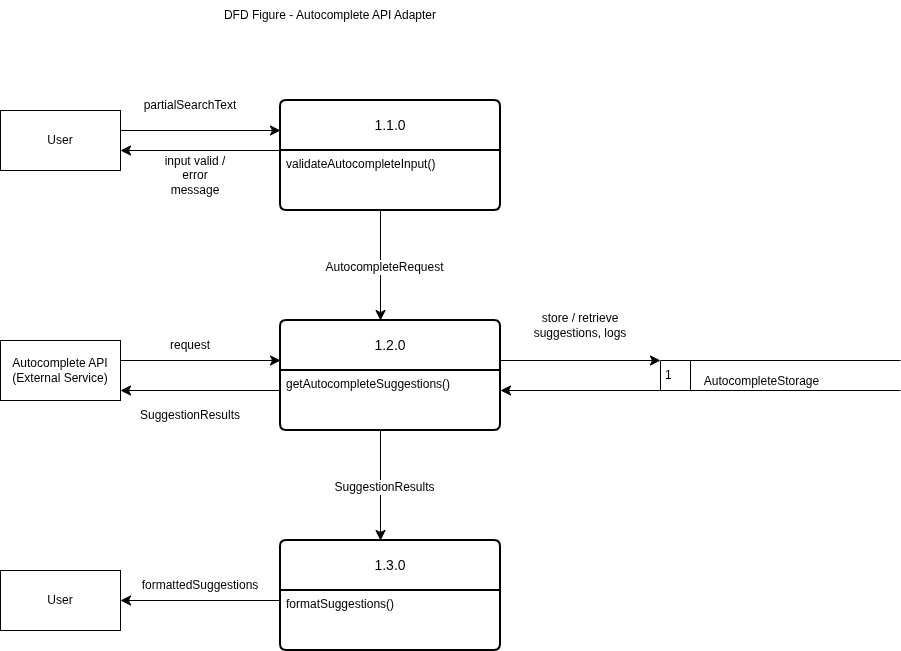

The diagram above was exported from draw.io. Its source (the exported page's mxGraphModel, read from the mxfile embedded in the PNG):
<mxGraphModel dx="1410" dy="856" grid="1" gridSize="10" guides="1" tooltips="1" connect="1" arrows="1" fold="1" page="1" pageScale="1" pageWidth="827" pageHeight="1169" math="0" shadow="0">
  <root>
    <mxCell id="0" />
    <mxCell id="1" parent="0" />
    <mxCell id="UGzJbn7KeKjEEE_QkjwW-1" parent="1" style="text;html=1;whiteSpace=wrap;strokeColor=none;fillColor=none;align=center;verticalAlign=middle;rounded=0;" value="DFD Figure - Autocomplete API Adapter" vertex="1">
      <mxGeometry height="30" width="240" x="270" y="140" as="geometry" />
    </mxCell>
    <mxCell id="UGzJbn7KeKjEEE_QkjwW-2" parent="1" style="whiteSpace=wrap;html=1;" value="User" vertex="1">
      <mxGeometry height="60" width="120" x="60" y="250" as="geometry" />
    </mxCell>
    <mxCell id="UGzJbn7KeKjEEE_QkjwW-3" edge="1" parent="1" style="endArrow=classic;html=1;rounded=0;fontSize=12;startSize=8;endSize=8;curved=1;" value="">
      <mxGeometry height="50" relative="1" width="50" as="geometry">
        <mxPoint x="180" y="270" as="sourcePoint" />
        <mxPoint x="340" y="270" as="targetPoint" />
      </mxGeometry>
    </mxCell>
    <mxCell id="UGzJbn7KeKjEEE_QkjwW-4" edge="1" parent="1" style="endArrow=classic;html=1;rounded=0;fontSize=12;startSize=8;endSize=8;curved=1;" value="">
      <mxGeometry height="50" relative="1" width="50" as="geometry">
        <mxPoint x="340" y="290" as="sourcePoint" />
        <mxPoint x="180" y="290" as="targetPoint" />
      </mxGeometry>
    </mxCell>
    <mxCell id="UGzJbn7KeKjEEE_QkjwW-5" parent="1" style="swimlane;childLayout=stackLayout;horizontal=1;startSize=50;horizontalStack=0;rounded=1;fontSize=14;fontStyle=0;strokeWidth=2;resizeParent=0;resizeLast=1;shadow=0;dashed=0;align=center;arcSize=4;whiteSpace=wrap;html=1;" value="1.1.0" vertex="1">
      <mxGeometry height="110" width="220" x="340" y="240" as="geometry" />
    </mxCell>
    <mxCell id="UGzJbn7KeKjEEE_QkjwW-6" parent="UGzJbn7KeKjEEE_QkjwW-5" style="align=left;strokeColor=none;fillColor=none;spacingLeft=4;spacingRight=4;fontSize=12;verticalAlign=top;resizable=0;rotatable=0;part=1;html=1;whiteSpace=wrap;" value="validateAutocompleteInput()" vertex="1">
      <mxGeometry height="60" width="220" y="50" as="geometry" />
    </mxCell>
    <mxCell id="UGzJbn7KeKjEEE_QkjwW-8" parent="1" style="text;html=1;whiteSpace=wrap;strokeColor=none;fillColor=none;align=center;verticalAlign=middle;rounded=0;" value="partialSearchText" vertex="1">
      <mxGeometry height="30" width="60" x="220" y="230" as="geometry" />
    </mxCell>
    <mxCell id="UGzJbn7KeKjEEE_QkjwW-9" parent="1" style="text;html=1;whiteSpace=wrap;strokeColor=none;fillColor=none;align=center;verticalAlign=middle;rounded=0;" value="input valid /&lt;div&gt;error message&lt;/div&gt;" vertex="1">
      <mxGeometry height="30" width="70" x="220" y="300" as="geometry" />
    </mxCell>
    <mxCell id="UGzJbn7KeKjEEE_QkjwW-10" edge="1" parent="1" style="endArrow=classic;html=1;rounded=0;fontSize=12;startSize=8;endSize=8;curved=1;" value="">
      <mxGeometry height="50" relative="1" width="50" as="geometry">
        <mxPoint x="440" y="350" as="sourcePoint" />
        <mxPoint x="440" y="460" as="targetPoint" />
      </mxGeometry>
    </mxCell>
    <mxCell id="UGzJbn7KeKjEEE_QkjwW-11" connectable="0" parent="UGzJbn7KeKjEEE_QkjwW-10" style="edgeLabel;html=1;align=center;verticalAlign=middle;resizable=0;points=[];fontSize=12;" value="AutocompleteRequest" vertex="1">
      <mxGeometry relative="1" x="0.0182" y="3" as="geometry">
        <mxPoint as="offset" />
      </mxGeometry>
    </mxCell>
    <mxCell id="UGzJbn7KeKjEEE_QkjwW-12" parent="1" style="swimlane;childLayout=stackLayout;horizontal=1;startSize=50;horizontalStack=0;rounded=1;fontSize=14;fontStyle=0;strokeWidth=2;resizeParent=0;resizeLast=1;shadow=0;dashed=0;align=center;arcSize=4;whiteSpace=wrap;html=1;" value="1.2.0" vertex="1">
      <mxGeometry height="110" width="220" x="340" y="460" as="geometry" />
    </mxCell>
    <mxCell id="UGzJbn7KeKjEEE_QkjwW-13" parent="UGzJbn7KeKjEEE_QkjwW-12" style="align=left;strokeColor=none;fillColor=none;spacingLeft=4;spacingRight=4;fontSize=12;verticalAlign=top;resizable=0;rotatable=0;part=1;html=1;whiteSpace=wrap;" value="getAutocompleteSuggestions()" vertex="1">
      <mxGeometry height="60" width="220" y="50" as="geometry" />
    </mxCell>
    <mxCell id="UGzJbn7KeKjEEE_QkjwW-14" edge="1" parent="1" style="endArrow=classic;html=1;rounded=0;fontSize=12;startSize=8;endSize=8;curved=1;" value="">
      <mxGeometry height="50" relative="1" width="50" as="geometry">
        <mxPoint x="440" y="570" as="sourcePoint" />
        <mxPoint x="440" y="680" as="targetPoint" />
      </mxGeometry>
    </mxCell>
    <mxCell id="UGzJbn7KeKjEEE_QkjwW-15" connectable="0" parent="UGzJbn7KeKjEEE_QkjwW-14" style="edgeLabel;html=1;align=center;verticalAlign=middle;resizable=0;points=[];fontSize=12;" value="SuggestionResults" vertex="1">
      <mxGeometry relative="1" x="0.0182" y="3" as="geometry">
        <mxPoint as="offset" />
      </mxGeometry>
    </mxCell>
    <mxCell id="UGzJbn7KeKjEEE_QkjwW-16" edge="1" parent="1" style="endArrow=classic;html=1;rounded=0;fontSize=12;startSize=8;endSize=8;curved=1;" value="">
      <mxGeometry height="50" relative="1" width="50" as="geometry">
        <mxPoint x="340" y="530" as="sourcePoint" />
        <mxPoint x="180" y="530" as="targetPoint" />
      </mxGeometry>
    </mxCell>
    <mxCell id="UGzJbn7KeKjEEE_QkjwW-17" edge="1" parent="1" style="endArrow=classic;html=1;rounded=0;fontSize=12;startSize=8;endSize=8;curved=1;" value="">
      <mxGeometry height="50" relative="1" width="50" as="geometry">
        <mxPoint x="180" y="500" as="sourcePoint" />
        <mxPoint x="340" y="500" as="targetPoint" />
      </mxGeometry>
    </mxCell>
    <mxCell id="UGzJbn7KeKjEEE_QkjwW-18" parent="1" style="whiteSpace=wrap;html=1;" value="Autocomplete API&lt;div&gt;(External Service)&lt;/div&gt;" vertex="1">
      <mxGeometry height="60" width="120" x="60" y="480" as="geometry" />
    </mxCell>
    <mxCell id="UGzJbn7KeKjEEE_QkjwW-21" parent="1" style="text;html=1;whiteSpace=wrap;strokeColor=none;fillColor=none;align=center;verticalAlign=middle;rounded=0;" value="request" vertex="1">
      <mxGeometry height="30" width="60" x="220" y="470" as="geometry" />
    </mxCell>
    <mxCell id="UGzJbn7KeKjEEE_QkjwW-22" parent="1" style="text;html=1;whiteSpace=wrap;strokeColor=none;fillColor=none;align=center;verticalAlign=middle;rounded=0;" value="SuggestionResults" vertex="1">
      <mxGeometry height="30" width="60" x="220" y="540" as="geometry" />
    </mxCell>
    <mxCell id="UGzJbn7KeKjEEE_QkjwW-23" parent="1" style="swimlane;childLayout=stackLayout;horizontal=1;startSize=50;horizontalStack=0;rounded=1;fontSize=14;fontStyle=0;strokeWidth=2;resizeParent=0;resizeLast=1;shadow=0;dashed=0;align=center;arcSize=4;whiteSpace=wrap;html=1;" value="1.3.0" vertex="1">
      <mxGeometry height="110" width="220" x="340" y="680" as="geometry" />
    </mxCell>
    <mxCell id="UGzJbn7KeKjEEE_QkjwW-24" parent="UGzJbn7KeKjEEE_QkjwW-23" style="align=left;strokeColor=none;fillColor=none;spacingLeft=4;spacingRight=4;fontSize=12;verticalAlign=top;resizable=0;rotatable=0;part=1;html=1;whiteSpace=wrap;" value="formatSuggestions()" vertex="1">
      <mxGeometry height="60" width="220" y="50" as="geometry" />
    </mxCell>
    <mxCell id="UGzJbn7KeKjEEE_QkjwW-25" edge="1" parent="1" style="endArrow=classic;html=1;rounded=0;fontSize=12;startSize=8;endSize=8;curved=1;" value="">
      <mxGeometry height="50" relative="1" width="50" as="geometry">
        <mxPoint x="340" y="740" as="sourcePoint" />
        <mxPoint x="180" y="740" as="targetPoint" />
      </mxGeometry>
    </mxCell>
    <mxCell id="UGzJbn7KeKjEEE_QkjwW-26" parent="1" style="whiteSpace=wrap;html=1;" value="User" vertex="1">
      <mxGeometry height="60" width="120" x="60" y="710" as="geometry" />
    </mxCell>
    <mxCell id="UGzJbn7KeKjEEE_QkjwW-27" parent="1" style="text;html=1;whiteSpace=wrap;strokeColor=none;fillColor=none;align=center;verticalAlign=middle;rounded=0;" value="formattedSuggestions" vertex="1">
      <mxGeometry height="30" width="60" x="230" y="710" as="geometry" />
    </mxCell>
    <mxCell id="UGzJbn7KeKjEEE_QkjwW-28" edge="1" parent="1" style="endArrow=classic;html=1;rounded=0;fontSize=12;startSize=8;endSize=8;curved=1;" value="">
      <mxGeometry height="50" relative="1" width="50" as="geometry">
        <mxPoint x="560" y="500" as="sourcePoint" />
        <mxPoint x="720" y="500" as="targetPoint" />
      </mxGeometry>
    </mxCell>
    <mxCell id="UGzJbn7KeKjEEE_QkjwW-29" edge="1" parent="1" style="endArrow=classic;html=1;rounded=0;fontSize=12;startSize=8;endSize=8;curved=1;" value="">
      <mxGeometry height="50" relative="1" width="50" as="geometry">
        <mxPoint x="720" y="530" as="sourcePoint" />
        <mxPoint x="560" y="530" as="targetPoint" />
      </mxGeometry>
    </mxCell>
    <mxCell id="UGzJbn7KeKjEEE_QkjwW-30" parent="1" style="text;html=1;whiteSpace=wrap;strokeColor=none;fillColor=none;align=center;verticalAlign=middle;rounded=0;" value="store / retrieve&lt;div&gt;suggestions, logs&lt;/div&gt;" vertex="1">
      <mxGeometry height="30" width="100" x="590" y="450" as="geometry" />
    </mxCell>
    <mxCell id="UGzJbn7KeKjEEE_QkjwW-31" parent="1" style="html=1;dashed=0;whiteSpace=wrap;shape=mxgraph.dfd.dataStoreID;align=left;spacingLeft=3;points=[[0,0],[0.5,0],[1,0],[0,0.5],[1,0.5],[0,1],[0.5,1],[1,1]];" value="1" vertex="1">
      <mxGeometry height="30" width="240" x="720" y="500" as="geometry" />
    </mxCell>
    <mxCell id="UGzJbn7KeKjEEE_QkjwW-33" connectable="0" parent="1" style="edgeLabel;html=1;align=center;verticalAlign=middle;resizable=0;points=[];fontSize=12;" value="AutocompleteStorage" vertex="1">
      <mxGeometry x="820" y="520" as="geometry" />
    </mxCell>
  </root>
</mxGraphModel>